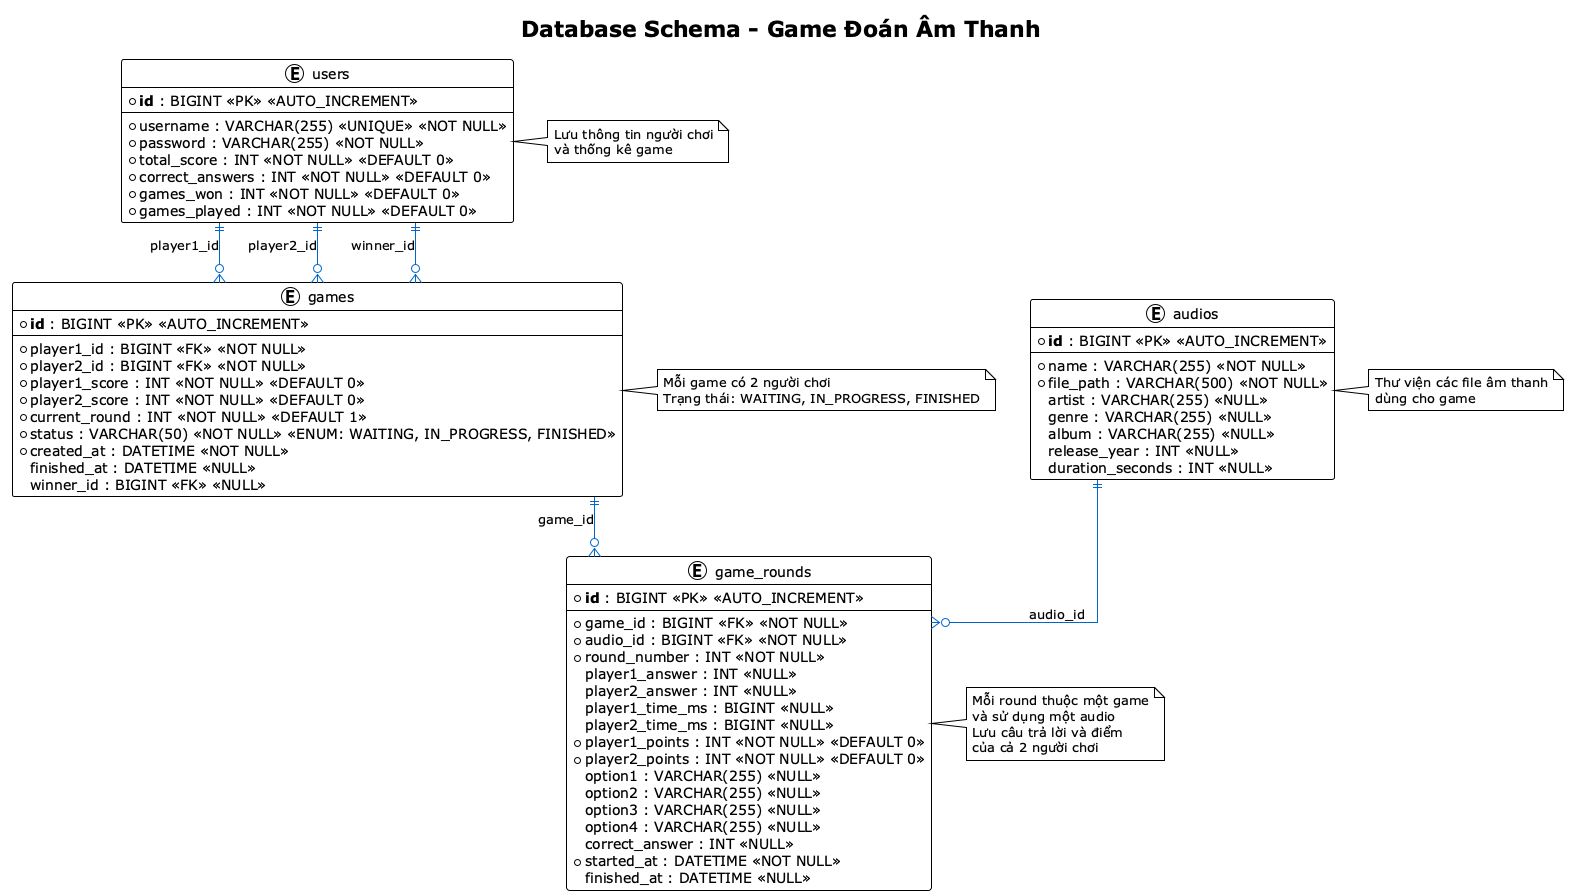

The diagram above was rendered by PlantUML. Its source (embedded in the PNG):
@startuml Database Diagram
!theme plain
skinparam backgroundColor #FFFFFF
skinparam linetype ortho

skinparam entity {
  BackgroundColor #E1F5FF
  BorderColor #0066CC
}

skinparam arrow {
  Color #0066CC
}

title Database Schema - Game Đoán Âm Thanh

entity "users" as users {
  * **id** : BIGINT <<PK>> <<AUTO_INCREMENT>>
  --
  * username : VARCHAR(255) <<UNIQUE>> <<NOT NULL>>
  * password : VARCHAR(255) <<NOT NULL>>
  * total_score : INT <<NOT NULL>> <<DEFAULT 0>>
  * correct_answers : INT <<NOT NULL>> <<DEFAULT 0>>
  * games_won : INT <<NOT NULL>> <<DEFAULT 0>>
  * games_played : INT <<NOT NULL>> <<DEFAULT 0>>
}

entity "games" as games {
  * **id** : BIGINT <<PK>> <<AUTO_INCREMENT>>
  --
  * player1_id : BIGINT <<FK>> <<NOT NULL>>
  * player2_id : BIGINT <<FK>> <<NOT NULL>>
  * player1_score : INT <<NOT NULL>> <<DEFAULT 0>>
  * player2_score : INT <<NOT NULL>> <<DEFAULT 0>>
  * current_round : INT <<NOT NULL>> <<DEFAULT 1>>
  * status : VARCHAR(50) <<NOT NULL>> <<ENUM: WAITING, IN_PROGRESS, FINISHED>>
  * created_at : DATETIME <<NOT NULL>>
  finished_at : DATETIME <<NULL>>
  winner_id : BIGINT <<FK>> <<NULL>>
}

entity "game_rounds" as game_rounds {
  * **id** : BIGINT <<PK>> <<AUTO_INCREMENT>>
  --
  * game_id : BIGINT <<FK>> <<NOT NULL>>
  * audio_id : BIGINT <<FK>> <<NOT NULL>>
  * round_number : INT <<NOT NULL>>
  player1_answer : INT <<NULL>>
  player2_answer : INT <<NULL>>
  player1_time_ms : BIGINT <<NULL>>
  player2_time_ms : BIGINT <<NULL>>
  * player1_points : INT <<NOT NULL>> <<DEFAULT 0>>
  * player2_points : INT <<NOT NULL>> <<DEFAULT 0>>
  option1 : VARCHAR(255) <<NULL>>
  option2 : VARCHAR(255) <<NULL>>
  option3 : VARCHAR(255) <<NULL>>
  option4 : VARCHAR(255) <<NULL>>
  correct_answer : INT <<NULL>>
  * started_at : DATETIME <<NOT NULL>>
  finished_at : DATETIME <<NULL>>
}

entity "audios" as audios {
  * **id** : BIGINT <<PK>> <<AUTO_INCREMENT>>
  --
  * name : VARCHAR(255) <<NOT NULL>>
  * file_path : VARCHAR(500) <<NOT NULL>>
  artist : VARCHAR(255) <<NULL>>
  genre : VARCHAR(255) <<NULL>>
  album : VARCHAR(255) <<NULL>>
  release_year : INT <<NULL>>
  duration_seconds : INT <<NULL>>
}

' Relationships
users ||--o{ games : "player1_id"
users ||--o{ games : "player2_id"
users ||--o{ games : "winner_id"

games ||--o{ game_rounds : "game_id"
audios ||--o{ game_rounds : "audio_id"

note right of users
  Lưu thông tin người chơi
  và thống kê game
end note

note right of games
  Mỗi game có 2 người chơi
  Trạng thái: WAITING, IN_PROGRESS, FINISHED
end note

note right of game_rounds
  Mỗi round thuộc một game
  và sử dụng một audio
  Lưu câu trả lời và điểm
  của cả 2 người chơi
end note

note right of audios
  Thư viện các file âm thanh
  dùng cho game
end note

@enduml